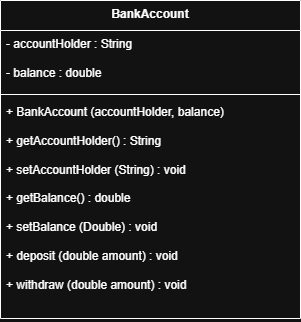

The diagram above was exported from draw.io. Its source (the exported page's mxGraphModel, read from the mxfile embedded in the PNG):
<mxGraphModel dx="786" dy="451" grid="1" gridSize="10" guides="1" tooltips="1" connect="1" arrows="1" fold="1" page="1" pageScale="1" pageWidth="850" pageHeight="1100" math="0" shadow="0">
  <root>
    <mxCell id="0" />
    <mxCell id="1" parent="0" />
    <mxCell id="f2575yuQ39bKUX9CxXRN-1" parent="1" style="swimlane;fontStyle=1;align=center;verticalAlign=top;childLayout=stackLayout;horizontal=1;startSize=30;horizontalStack=0;resizeParent=1;resizeParentMax=0;resizeLast=0;collapsible=1;marginBottom=0;whiteSpace=wrap;html=1;" value="BankAccount" vertex="1">
      <mxGeometry height="318" width="300" x="260" y="90" as="geometry" />
    </mxCell>
    <mxCell id="f2575yuQ39bKUX9CxXRN-2" parent="f2575yuQ39bKUX9CxXRN-1" style="text;strokeColor=none;fillColor=none;align=left;verticalAlign=top;spacingLeft=4;spacingRight=4;overflow=hidden;rotatable=0;points=[[0,0.5],[1,0.5]];portConstraint=eastwest;whiteSpace=wrap;html=1;" value="- accountHolder : String&lt;div&gt;&lt;br&gt;&lt;/div&gt;&lt;div&gt;- balance : double&lt;/div&gt;" vertex="1">
      <mxGeometry height="60" width="300" y="30" as="geometry" />
    </mxCell>
    <mxCell id="f2575yuQ39bKUX9CxXRN-3" parent="f2575yuQ39bKUX9CxXRN-1" style="line;strokeWidth=1;fillColor=none;align=left;verticalAlign=middle;spacingTop=-1;spacingLeft=3;spacingRight=3;rotatable=0;labelPosition=right;points=[];portConstraint=eastwest;strokeColor=inherit;" value="" vertex="1">
      <mxGeometry height="8" width="300" y="90" as="geometry" />
    </mxCell>
    <mxCell id="f2575yuQ39bKUX9CxXRN-4" parent="f2575yuQ39bKUX9CxXRN-1" style="text;strokeColor=none;fillColor=none;align=left;verticalAlign=top;spacingLeft=4;spacingRight=4;overflow=hidden;rotatable=0;points=[[0,0.5],[1,0.5]];portConstraint=eastwest;whiteSpace=wrap;html=1;" value="+ BankAccount (accountHolder, balance)&lt;div&gt;&lt;br&gt;&lt;/div&gt;&lt;div&gt;+ getAccountHolder() : String&lt;/div&gt;&lt;div&gt;&lt;br&gt;&lt;/div&gt;&lt;div&gt;+ setAccountHolder (String) : void&lt;/div&gt;&lt;div&gt;&lt;br&gt;&lt;/div&gt;&lt;div&gt;+ getBalance() : double&lt;/div&gt;&lt;div&gt;&lt;br&gt;&lt;/div&gt;&lt;div&gt;+ setBalance (Double) : void&lt;/div&gt;&lt;div&gt;&lt;br&gt;&lt;/div&gt;&lt;div&gt;+ deposit (double amount) : void&lt;/div&gt;&lt;div&gt;&lt;br&gt;&lt;/div&gt;&lt;div&gt;+ withdraw (double amount) : void&lt;/div&gt;&lt;div&gt;&lt;br&gt;&lt;div&gt;&lt;br&gt;&lt;/div&gt;&lt;/div&gt;" vertex="1">
      <mxGeometry height="220" width="300" y="98" as="geometry" />
    </mxCell>
  </root>
</mxGraphModel>